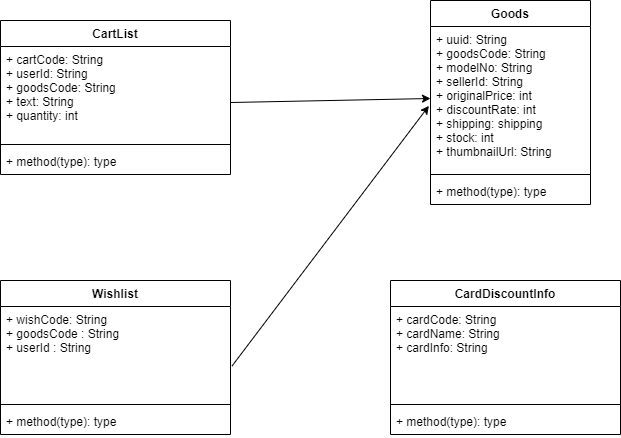

The diagram above was exported from draw.io. Its source (the exported page's mxGraphModel, read from the mxfile embedded in the PNG):
<mxGraphModel dx="1038" dy="531" grid="1" gridSize="10" guides="1" tooltips="1" connect="1" arrows="1" fold="1" page="1" pageScale="1" pageWidth="827" pageHeight="1169" math="0" shadow="0">
  <root>
    <mxCell id="17a-P8JPBIVZW6vwW3lH-0" />
    <mxCell id="17a-P8JPBIVZW6vwW3lH-1" parent="17a-P8JPBIVZW6vwW3lH-0" />
    <mxCell id="ieu0Z8V2Qh-gAkvZP29t-62" value="CartList" style="swimlane;fontStyle=1;align=center;verticalAlign=top;childLayout=stackLayout;horizontal=1;startSize=26;horizontalStack=0;resizeParent=1;resizeParentMax=0;resizeLast=0;collapsible=1;marginBottom=0;" parent="17a-P8JPBIVZW6vwW3lH-1" vertex="1">
      <mxGeometry x="90" y="80" width="230" height="154" as="geometry" />
    </mxCell>
    <mxCell id="ieu0Z8V2Qh-gAkvZP29t-63" value="+ cartCode: String&#10;+ userId: String&#10;+ goodsCode: String&#10;+ text: String&#10;+ quantity: int" style="text;strokeColor=none;fillColor=none;align=left;verticalAlign=top;spacingLeft=4;spacingRight=4;overflow=hidden;rotatable=0;points=[[0,0.5],[1,0.5]];portConstraint=eastwest;" parent="ieu0Z8V2Qh-gAkvZP29t-62" vertex="1">
      <mxGeometry y="26" width="230" height="94" as="geometry" />
    </mxCell>
    <mxCell id="ieu0Z8V2Qh-gAkvZP29t-64" value="" style="line;strokeWidth=1;fillColor=none;align=left;verticalAlign=middle;spacingTop=-1;spacingLeft=3;spacingRight=3;rotatable=0;labelPosition=right;points=[];portConstraint=eastwest;" parent="ieu0Z8V2Qh-gAkvZP29t-62" vertex="1">
      <mxGeometry y="120" width="230" height="8" as="geometry" />
    </mxCell>
    <mxCell id="ieu0Z8V2Qh-gAkvZP29t-65" value="+ method(type): type" style="text;strokeColor=none;fillColor=none;align=left;verticalAlign=top;spacingLeft=4;spacingRight=4;overflow=hidden;rotatable=0;points=[[0,0.5],[1,0.5]];portConstraint=eastwest;" parent="ieu0Z8V2Qh-gAkvZP29t-62" vertex="1">
      <mxGeometry y="128" width="230" height="26" as="geometry" />
    </mxCell>
    <mxCell id="ieu0Z8V2Qh-gAkvZP29t-66" value="Goods" style="swimlane;fontStyle=1;align=center;verticalAlign=top;childLayout=stackLayout;horizontal=1;startSize=26;horizontalStack=0;resizeParent=1;resizeParentMax=0;resizeLast=0;collapsible=1;marginBottom=0;" parent="17a-P8JPBIVZW6vwW3lH-1" vertex="1">
      <mxGeometry x="520" y="60" width="160" height="204" as="geometry" />
    </mxCell>
    <mxCell id="ieu0Z8V2Qh-gAkvZP29t-67" value="+ uuid: String&#10;+ goodsCode: String&#10;+ modelNo: String&#10;+ sellerId: String&#10;+ originalPrice: int&#10;+ discountRate: int&#10;+ shipping: shipping&#10;+ stock: int&#10;+ thumbnailUrl: String&#10;" style="text;strokeColor=none;fillColor=none;align=left;verticalAlign=top;spacingLeft=4;spacingRight=4;overflow=hidden;rotatable=0;points=[[0,0.5],[1,0.5]];portConstraint=eastwest;" parent="ieu0Z8V2Qh-gAkvZP29t-66" vertex="1">
      <mxGeometry y="26" width="160" height="144" as="geometry" />
    </mxCell>
    <mxCell id="ieu0Z8V2Qh-gAkvZP29t-68" value="" style="line;strokeWidth=1;fillColor=none;align=left;verticalAlign=middle;spacingTop=-1;spacingLeft=3;spacingRight=3;rotatable=0;labelPosition=right;points=[];portConstraint=eastwest;" parent="ieu0Z8V2Qh-gAkvZP29t-66" vertex="1">
      <mxGeometry y="170" width="160" height="8" as="geometry" />
    </mxCell>
    <mxCell id="ieu0Z8V2Qh-gAkvZP29t-69" value="+ method(type): type" style="text;strokeColor=none;fillColor=none;align=left;verticalAlign=top;spacingLeft=4;spacingRight=4;overflow=hidden;rotatable=0;points=[[0,0.5],[1,0.5]];portConstraint=eastwest;" parent="ieu0Z8V2Qh-gAkvZP29t-66" vertex="1">
      <mxGeometry y="178" width="160" height="26" as="geometry" />
    </mxCell>
    <mxCell id="Ml1hymdqhZCyooyoZujo-0" value="Wishlist" style="swimlane;fontStyle=1;align=center;verticalAlign=top;childLayout=stackLayout;horizontal=1;startSize=26;horizontalStack=0;resizeParent=1;resizeParentMax=0;resizeLast=0;collapsible=1;marginBottom=0;" parent="17a-P8JPBIVZW6vwW3lH-1" vertex="1">
      <mxGeometry x="90" y="340" width="230" height="154" as="geometry" />
    </mxCell>
    <mxCell id="Ml1hymdqhZCyooyoZujo-1" value="+ wishCode: String&#10;+ goodsCode : String&#10;+ userId : String" style="text;strokeColor=none;fillColor=none;align=left;verticalAlign=top;spacingLeft=4;spacingRight=4;overflow=hidden;rotatable=0;points=[[0,0.5],[1,0.5]];portConstraint=eastwest;" parent="Ml1hymdqhZCyooyoZujo-0" vertex="1">
      <mxGeometry y="26" width="230" height="94" as="geometry" />
    </mxCell>
    <mxCell id="Ml1hymdqhZCyooyoZujo-2" value="" style="line;strokeWidth=1;fillColor=none;align=left;verticalAlign=middle;spacingTop=-1;spacingLeft=3;spacingRight=3;rotatable=0;labelPosition=right;points=[];portConstraint=eastwest;" parent="Ml1hymdqhZCyooyoZujo-0" vertex="1">
      <mxGeometry y="120" width="230" height="8" as="geometry" />
    </mxCell>
    <mxCell id="Ml1hymdqhZCyooyoZujo-3" value="+ method(type): type" style="text;strokeColor=none;fillColor=none;align=left;verticalAlign=top;spacingLeft=4;spacingRight=4;overflow=hidden;rotatable=0;points=[[0,0.5],[1,0.5]];portConstraint=eastwest;" parent="Ml1hymdqhZCyooyoZujo-0" vertex="1">
      <mxGeometry y="128" width="230" height="26" as="geometry" />
    </mxCell>
    <mxCell id="Ml1hymdqhZCyooyoZujo-4" value="CardDiscountInfo" style="swimlane;fontStyle=1;align=center;verticalAlign=top;childLayout=stackLayout;horizontal=1;startSize=26;horizontalStack=0;resizeParent=1;resizeParentMax=0;resizeLast=0;collapsible=1;marginBottom=0;" parent="17a-P8JPBIVZW6vwW3lH-1" vertex="1">
      <mxGeometry x="480" y="340" width="230" height="154" as="geometry" />
    </mxCell>
    <mxCell id="Ml1hymdqhZCyooyoZujo-5" value="+ cardCode: String&#10;+ cardName: String&#10;+ cardInfo: String" style="text;strokeColor=none;fillColor=none;align=left;verticalAlign=top;spacingLeft=4;spacingRight=4;overflow=hidden;rotatable=0;points=[[0,0.5],[1,0.5]];portConstraint=eastwest;" parent="Ml1hymdqhZCyooyoZujo-4" vertex="1">
      <mxGeometry y="26" width="230" height="94" as="geometry" />
    </mxCell>
    <mxCell id="Ml1hymdqhZCyooyoZujo-6" value="" style="line;strokeWidth=1;fillColor=none;align=left;verticalAlign=middle;spacingTop=-1;spacingLeft=3;spacingRight=3;rotatable=0;labelPosition=right;points=[];portConstraint=eastwest;" parent="Ml1hymdqhZCyooyoZujo-4" vertex="1">
      <mxGeometry y="120" width="230" height="8" as="geometry" />
    </mxCell>
    <mxCell id="Ml1hymdqhZCyooyoZujo-7" value="+ method(type): type" style="text;strokeColor=none;fillColor=none;align=left;verticalAlign=top;spacingLeft=4;spacingRight=4;overflow=hidden;rotatable=0;points=[[0,0.5],[1,0.5]];portConstraint=eastwest;" parent="Ml1hymdqhZCyooyoZujo-4" vertex="1">
      <mxGeometry y="128" width="230" height="26" as="geometry" />
    </mxCell>
    <mxCell id="Ml1hymdqhZCyooyoZujo-8" value="" style="endArrow=classic;html=1;entryX=0;entryY=0.5;entryDx=0;entryDy=0;" parent="17a-P8JPBIVZW6vwW3lH-1" target="ieu0Z8V2Qh-gAkvZP29t-67" edge="1">
      <mxGeometry width="50" height="50" relative="1" as="geometry">
        <mxPoint x="320" y="162" as="sourcePoint" />
        <mxPoint x="520" y="158" as="targetPoint" />
      </mxGeometry>
    </mxCell>
    <mxCell id="Ml1hymdqhZCyooyoZujo-9" value="" style="endArrow=classic;html=1;entryX=-0.01;entryY=0.551;entryDx=0;entryDy=0;entryPerimeter=0;exitX=1.007;exitY=0.632;exitDx=0;exitDy=0;exitPerimeter=0;" parent="17a-P8JPBIVZW6vwW3lH-1" source="Ml1hymdqhZCyooyoZujo-1" target="ieu0Z8V2Qh-gAkvZP29t-67" edge="1">
      <mxGeometry width="50" height="50" relative="1" as="geometry">
        <mxPoint x="330" y="419" as="sourcePoint" />
        <mxPoint x="530" y="415" as="targetPoint" />
      </mxGeometry>
    </mxCell>
  </root>
</mxGraphModel>